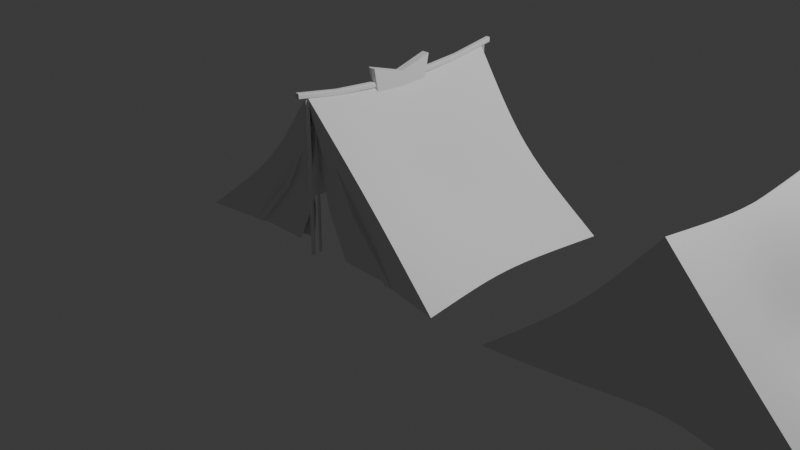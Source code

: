 # Source: Tent.blend  (saved by Blender 4.1.24; exported with 4.5.12 LTS)
import bpy
from mathutils import Matrix  # noqa: F401  (used for matrix-valued properties, if any)

bpy.ops.wm.read_factory_settings(use_empty=True)
scene = bpy.context.scene
scene.name = 'Scene'

# ---- collections
col_collection = bpy.data.collections.new('Collection'); scene.collection.children.link(col_collection)
col_tentv1 = bpy.data.collections.new('Tentv1'); scene.collection.children.link(col_tentv1)
col_pez_v1 = bpy.data.collections.new('Pez_v1'); scene.collection.children.link(col_pez_v1)
col_tentv3 = bpy.data.collections.new('tentv3'); scene.collection.children.link(col_tentv3)

# ---- world
world_world = bpy.data.worlds.new('World'); scene.world = world_world
world_world.use_nodes = True; world_world.node_tree.nodes.clear()
_N = world_world.node_tree.nodes; _L = world_world.node_tree.links
n0 = _N.new('ShaderNodeOutputWorld'); n0.name = 'World Output'; n0.location = (300, 300)
n1 = _N.new('ShaderNodeBackground'); n1.name = 'Background'; n1.location = (10, 300)
n1.inputs[0].default_value = (0.05088, 0.05088, 0.05088, 1.0)
_L.new(n1.outputs[0], n0.inputs[0])
n0.is_active_output = True
world_world.color = (0.05088, 0.05088, 0.05088)
world_world.use_sun_shadow = False
world_world.sun_shadow_jitter_overblur = 0.0

# ---- cameras
cam_camera = bpy.data.cameras.new('Camera')
cam_camera.clip_end = 100.0
cam_camera.ortho_scale = 7.314

# ---- lights
light_light = bpy.data.lights.new('Light', 'POINT')
light_light.transmission_factor = 0.0
light_light.energy = 1000.0
light_light.shadow_soft_size = 0.1
light_light.shadow_maximum_resolution = 0.006
light_light.use_absolute_resolution = True

# ---- meshes
me_cube = bpy.data.meshes.new('Cube')
me_cube.from_pydata([(-1.0, -1.0, -1.0), (-1.0, -1.0, 1.0), (-1.0, 1.0, -1.0), (-1.0, 1.0, 1.0), (1.0, -1.0, 1.0), (1.0, 1.0, 1.0), (-1.0, 0.5, -1.0), (-1.0, 0.0, -1.0), (-1.0, -0.5, -1.0), (-1.0, -0.5, 1.0), (-1.0, 0.0, 1.0), (-1.0, 0.5, 1.0), (1.0, 0.5, 1.0), (1.0, 0.0, 1.0), (1.0, -0.5, 1.0), (-0.5, 1.0, 1.0), (0.0, 1.0, 1.0), (0.5, 1.0, 1.0), (0.5, -1.0, 1.0), (0.0, -1.0, 1.0), (-0.5, -1.0, 1.0), (-0.5, 0.5, 1.0), (0.0, 0.5, 1.0), (0.5, 0.5, 1.0), (-0.5, 0.0, 1.0), (0.0, 0.0, 1.0), (0.5, 0.0, 1.0), (-0.5, -0.5, 1.0), (0.0, -0.5, 1.0), (0.5, -0.5, 1.0), (-1.0, -1.0, -0.5), (-1.0, -1.0, 0.0), (-1.0, -1.0, 0.5), (-1.0, 1.0, 0.5), (-1.0, 1.0, 0.0), (-1.0, 1.0, -0.5), (-1.0, -0.5, 0.5), (-1.0, -0.5, 0.0), (-1.0, -0.5, -0.5), (-1.0, 0.0, 0.5), (-1.0, 0.0, 0.0), (-1.0, 0.0, -0.5), (-1.0, 0.5, 0.5), (-1.0, 0.5, 0.0), (-1.0, 0.5, -0.5), (0.5, -1.0, 0.5), (0.0, -1.0, 0.5), (0.0, -1.0, 0.0), (-0.5, -1.0, 0.5), (-0.5, -1.0, 0.0), (-0.5, -1.0, -0.5), (-0.5, 1.0, 0.5), (-0.5, 1.0, 0.0), (-0.5, 1.0, -0.5), (0.0, 1.0, 0.5), (0.0, 1.0, 0.0), (0.5, 1.0, 0.5)], [], [(42, 11, 3, 33), (56, 17, 5), (48, 20, 1, 32), (27, 9, 1, 20), (15, 3, 11, 21), (21, 11, 10, 24), (24, 10, 9, 27), (32, 1, 9, 36), (36, 9, 10, 39), (39, 10, 11, 42), (13, 26, 29, 14), (26, 25, 28, 29), (25, 24, 27, 28), (12, 23, 26, 13), (23, 22, 25, 26), (22, 21, 24, 25), (5, 17, 23, 12), (17, 16, 22, 23), (16, 15, 21, 22), (14, 29, 18, 4), (29, 28, 19, 18), (28, 27, 20, 19), (45, 18, 19, 46), (46, 19, 20, 48), (33, 3, 15, 51), (51, 15, 16, 54), (54, 16, 17, 56), (52, 51, 54, 55), (35, 34, 52, 53), (34, 33, 51, 52), (47, 46, 48, 49), (7, 41, 44, 6), (41, 40, 43, 44), (40, 39, 42, 43), (8, 38, 41, 7), (38, 37, 40, 41), (37, 36, 39, 40), (0, 30, 38, 8), (30, 31, 37, 38), (31, 32, 36, 37), (50, 49, 31, 30), (49, 48, 32, 31), (6, 44, 35, 2), (44, 43, 34, 35), (43, 42, 33, 34), (45, 4, 18), (47, 45, 46), (50, 47, 49), (0, 50, 30), (56, 55, 54), (53, 2, 35), (55, 53, 52)])
me_cube.polygons.foreach_set('use_smooth', [True] * 52)
_k = set([(0, 30), (1, 9), (1, 20), (1, 32), (2, 35), (3, 11), (3, 15), (3, 33), (4, 18), (5, 17), (9, 10), (10, 11), (15, 16), (16, 17), (18, 19), (19, 20), (30, 31), (31, 32), (33, 34), (34, 35)])
me_cube.attributes.new('sharp_edge', 'BOOLEAN', 'EDGE').data.foreach_set('value', [ (min(e.vertices), max(e.vertices)) in _k for e in me_cube.edges])
_uv = me_cube.uv_layers.new(name='UVMap')
_uv.uv.foreach_set('vector', [0.5625, 0.1875, 0.625, 0.1875, 0.625, 0.25, 0.5625, 0.25, 0.5625, 0.4375, 0.625, 0.4375, 0.625, 0.5, 0.5625, 0.9375, 0.625, 0.9375, 0.625, 1.0, 0.5625, 1.0, 0.8125, 0.6875, 0.875, 0.6875, 0.875, 0.75, 0.8125, 0.75, 0.8125, 0.5, 0.875, 0.5, 0.875, 0.5625, 0.8125, 0.5625, 0.8125, 0.5625, 0.875, 0.5625, 0.875, 0.625, 0.8125, 0.625, 0.8125, 0.625, 0.875, 0.625, 0.875, 0.6875, 0.8125, 0.6875, 0.5625, 0.0, 0.625, 0.0, 0.625, 0.0625, 0.5625, 0.0625, 0.5625, 0.0625, 0.625, 0.0625, 0.625, 0.125, 0.5625, 0.125, 0.5625, 0.125, 0.625, 0.125, 0.625, 0.1875, 0.5625, 0.1875, 0.625, 0.625, 0.6875, 0.625, 0.6875, 0.6875, 0.625, 0.6875, 0.6875, 0.625, 0.75, 0.625, 0.75, 0.6875, 0.6875, 0.6875, 0.75, 0.625, 0.8125, 0.625, 0.8125, 0.6875, 0.75, 0.6875, 0.625, 0.5625, 0.6875, 0.5625, 0.6875, 0.625, 0.625, 0.625, 0.6875, 0.5625, 0.75, 0.5625, 0.75, 0.625, 0.6875, 0.625, 0.75, 0.5625, 0.8125, 0.5625, 0.8125, 0.625, 0.75, 0.625, 0.625, 0.5, 0.6875, 0.5, 0.6875, 0.5625, 0.625, 0.5625, 0.6875, 0.5, 0.75, 0.5, 0.75, 0.5625, 0.6875, 0.5625, 0.75, 0.5, 0.8125, 0.5, 0.8125, 0.5625, 0.75, 0.5625, 0.625, 0.6875, 0.6875, 0.6875, 0.6875, 0.75, 0.625, 0.75, 0.6875, 0.6875, 0.75, 0.6875, 0.75, 0.75, 0.6875, 0.75, 0.75, 0.6875, 0.8125, 0.6875, 0.8125, 0.75, 0.75, 0.75, 0.5625, 0.8125, 0.625, 0.8125, 0.625, 0.875, 0.5625, 0.875, 0.5625, 0.875, 0.625, 0.875, 0.625, 0.9375, 0.5625, 0.9375, 0.5625, 0.25, 0.625, 0.25, 0.625, 0.3125, 0.5625, 0.3125, 0.5625, 0.3125, 0.625, 0.3125, 0.625, 0.375, 0.5625, 0.375, 0.5625, 0.375, 0.625, 0.375, 0.625, 0.4375, 0.5625, 0.4375, 0.5, 0.3125, 0.5625, 0.3125, 0.5625, 0.375, 0.5, 0.375, 0.4375, 0.25, 0.5, 0.25, 0.5, 0.3125, 0.4375, 0.3125, 0.5, 0.25, 0.5625, 0.25, 0.5625, 0.3125, 0.5, 0.3125, 0.5, 0.875, 0.5625, 0.875, 0.5625, 0.9375, 0.5, 0.9375, 0.375, 0.125, 0.4375, 0.125, 0.4375, 0.1875, 0.375, 0.1875, 0.4375, 0.125, 0.5, 0.125, 0.5, 0.1875, 0.4375, 0.1875, 0.5, 0.125, 0.5625, 0.125, 0.5625, 0.1875, 0.5, 0.1875, 0.375, 0.0625, 0.4375, 0.0625, 0.4375, 0.125, 0.375, 0.125, 0.4375, 0.0625, 0.5, 0.0625, 0.5, 0.125, 0.4375, 0.125, 0.5, 0.0625, 0.5625, 0.0625, 0.5625, 0.125, 0.5, 0.125, 0.375, 0.0, 0.4375, 0.0, 0.4375, 0.0625, 0.375, 0.0625, 0.4375, 0.0, 0.5, 0.0, 0.5, 0.0625, 0.4375, 0.0625, 0.5, 0.0, 0.5625, 0.0, 0.5625, 0.0625, 0.5, 0.0625, 0.4375, 0.9375, 0.5, 0.9375, 0.5, 1.0, 0.4375, 1.0, 0.5, 0.9375, 0.5625, 0.9375, 0.5625, 1.0, 0.5, 1.0, 0.375, 0.1875, 0.4375, 0.1875, 0.4375, 0.25, 0.375, 0.25, 0.4375, 0.1875, 0.5, 0.1875, 0.5, 0.25, 0.4375, 0.25, 0.5, 0.1875, 0.5625, 0.1875, 0.5625, 0.25, 0.5, 0.25, 0.5625, 0.8125, 0.625, 0.75, 0.625, 0.8125, 0.5, 0.875, 0.5625, 0.8125, 0.5625, 0.875, 0.4375, 0.9375, 0.5, 0.875, 0.5, 0.9375, 0.375, 1.0, 0.4375, 0.9375, 0.4375, 1.0, 0.5625, 0.4375, 0.5, 0.375, 0.5625, 0.375, 0.4375, 0.3125, 0.375, 0.25, 0.4375, 0.25, 0.5, 0.375, 0.4375, 0.3125, 0.5, 0.3125])
me_cube.update()
me_cube_010 = bpy.data.meshes.new('Cube.010')
me_cube_010.from_pydata([(-1.0, -1.0, -0.9156), (-1.0, -1.0, 1.0), (-1.0, 1.0, -0.9156), (-1.0, 1.0, 1.0), (1.0, -1.0, -0.9156), (1.0, -1.0, 1.0), (1.0, 1.0, -0.9156), (1.0, 1.0, 1.0)], [], [(0, 1, 3, 2), (2, 3, 7, 6), (6, 7, 5, 4), (4, 5, 1, 0), (2, 6, 4, 0), (7, 3, 1, 5)])
_uv = me_cube_010.uv_layers.new(name='UVMap')
_uv.uv.foreach_set('vector', [0.375, 0.0, 0.625, 0.0, 0.625, 0.25, 0.375, 0.25, 0.375, 0.25, 0.625, 0.25, 0.625, 0.5, 0.375, 0.5, 0.375, 0.5, 0.625, 0.5, 0.625, 0.75, 0.375, 0.75, 0.375, 0.75, 0.625, 0.75, 0.625, 1.0, 0.375, 1.0, 0.125, 0.5, 0.375, 0.5, 0.375, 0.75, 0.125, 0.75, 0.625, 0.5, 0.875, 0.5, 0.875, 0.75, 0.625, 0.75])
me_cube_010.update()
me_cube_001 = bpy.data.meshes.new('Cube.001')
me_cube_001.from_pydata([(-1.414, -1.0, 0.0), (0.0, -1.0, 1.414), (-1.414, 1.0, 0.0), (0.0, 1.0, 1.414), (1.414, -1.0, 0.0), (1.414, 1.0, 0.0), (-0.7071, -1.0, 0.5308), (-0.7071, 1.0, 0.5308), (0.7071, 1.0, 0.5308), (0.7071, -1.0, 0.5308), (-0.4729, -1.0, 0.004337), (0.0, -1.0, 0.9891), (0.4729, -1.0, 0.004337), (-0.1484, -1.0, 0.4844), (0.1484, -1.0, 0.4844), (-0.6326, -1.0, 0.5288), (-1.287, -1.0, 0.0007036), (0.0, -1.0, 1.364), (1.287, -1.0, 0.0007036), (0.6326, -1.0, 0.5288), (-0.7071, -1.038, 0.5308), (0.0, -1.038, 1.414), (0.7071, -1.038, 0.5308), (1.414, -1.038, 0.0), (-1.414, -1.038, 0.0), (-0.6326, -1.038, 0.5288), (0.0, -1.038, 1.364), (1.287, -1.038, 0.0007036), (-1.287, -1.038, 0.0007036), (0.6326, -1.038, 0.5288), (-1.414, 0.5, 0.0), (-1.414, 0.0, 0.0), (-1.414, -0.5, 0.0), (0.0, -0.5, 1.332), (0.0, 0.0, 1.308), (0.0, 0.5, 1.332), (1.414, 0.5, 0.0), (1.414, 0.0, 0.0), (1.414, -0.5, 0.0), (-0.7071, -0.5, 0.5308), (-0.7071, 0.0, 0.5308), (-0.7071, 0.5, 0.5308), (0.7071, 0.5, 0.5308), (0.7071, 0.0, 0.5308), (0.7071, -0.5, 0.5308)], [], [(41, 35, 3, 7), (44, 33, 1, 9), (5, 2, 7, 8), (38, 44, 9, 4), (8, 7, 3), (30, 41, 7, 2), (15, 16, 10, 13), (17, 15, 13, 11), (18, 19, 14, 12), (19, 17, 11, 14), (1, 6, 20, 21), (15, 17, 26, 25), (19, 18, 27, 29), (6, 0, 24, 20), (22, 21, 26, 29), (23, 22, 29, 27), (21, 20, 25, 26), (20, 24, 28, 25), (0, 16, 28, 24), (16, 15, 25, 28), (18, 4, 23, 27), (17, 19, 29, 26), (4, 9, 22, 23), (9, 1, 21, 22), (0, 6, 39, 32), (32, 39, 40, 31), (31, 40, 41, 30), (5, 8, 42, 36), (36, 42, 43, 37), (37, 43, 44, 38), (8, 3, 35, 42), (42, 35, 34, 43), (43, 34, 33, 44), (6, 1, 33, 39), (39, 33, 34, 40), (40, 34, 35, 41)])
_uv = me_cube_001.uv_layers.new(name='UVMap')
_uv.uv.foreach_set('vector', [0.5, 0.1875, 0.625, 0.1875, 0.625, 0.25, 0.5, 0.25, 0.75, 0.6875, 0.875, 0.6875, 0.875, 0.75, 0.75, 0.75, 0.625, 0.5, 0.375, 0.25, 0.5, 0.25, 0.625, 0.375, 0.625, 0.6875, 0.75, 0.6875, 0.75, 0.75, 0.625, 0.75, 0.625, 0.375, 0.5, 0.25, 0.625, 0.25, 0.375, 0.1875, 0.5, 0.1875, 0.5, 0.25, 0.375, 0.25, 0.5, 0.0, 0.375, 0.0, 0.375, 0.0, 0.5, 0.0, 0.625, 0.0, 0.5, 0.0, 0.5, 0.0, 0.625, 0.0, 0.625, 0.75, 0.75, 0.75, 0.75, 0.75, 0.625, 0.75, 0.75, 0.75, 0.875, 0.75, 0.875, 0.75, 0.75, 0.75, 0.625, 0.0, 0.5, 0.0, 0.5, 0.0, 0.625, 0.0, 0.5, 0.0, 0.625, 0.0, 0.625, 0.0, 0.5, 0.0, 0.75, 0.75, 0.625, 0.75, 0.625, 0.75, 0.75, 0.75, 0.5, 0.0, 0.375, 0.0, 0.375, 0.0, 0.5, 0.0, 0.75, 0.75, 0.875, 0.75, 0.875, 0.75, 0.75, 0.75, 0.625, 0.75, 0.75, 0.75, 0.75, 0.75, 0.625, 0.75, 0.625, 0.0, 0.5, 0.0, 0.5, 0.0, 0.625, 0.0, 0.5, 0.0, 0.375, 0.0, 0.375, 0.0, 0.5, 0.0, 0.0, 0.0, 0.0, 0.0, 0.0, 0.0, 0.0, 0.0, 0.375, 0.0, 0.5, 0.0, 0.5, 0.0, 0.375, 0.0, 0.0, 0.0, 0.0, 0.0, 0.0, 0.0, 0.0, 0.0, 0.875, 0.75, 0.75, 0.75, 0.75, 0.75, 0.875, 0.75, 0.625, 0.75, 0.75, 0.75, 0.75, 0.75, 0.625, 0.75, 0.75, 0.75, 0.875, 0.75, 0.875, 0.75, 0.75, 0.75, 0.375, 0.0, 0.5, 0.0, 0.5, 0.0625, 0.375, 0.0625, 0.375, 0.0625, 0.5, 0.0625, 0.5, 0.125, 0.375, 0.125, 0.375, 0.125, 0.5, 0.125, 0.5, 0.1875, 0.375, 0.1875, 0.625, 0.5, 0.75, 0.5, 0.75, 0.5625, 0.625, 0.5625, 0.625, 0.5625, 0.75, 0.5625, 0.75, 0.625, 0.625, 0.625, 0.625, 0.625, 0.75, 0.625, 0.75, 0.6875, 0.625, 0.6875, 0.75, 0.5, 0.875, 0.5, 0.875, 0.5625, 0.75, 0.5625, 0.75, 0.5625, 0.875, 0.5625, 0.875, 0.625, 0.75, 0.625, 0.75, 0.625, 0.875, 0.625, 0.875, 0.6875, 0.75, 0.6875, 0.5, 0.0, 0.625, 0.0, 0.625, 0.0625, 0.5, 0.0625, 0.5, 0.0625, 0.625, 0.0625, 0.625, 0.125, 0.5, 0.125, 0.5, 0.125, 0.625, 0.125, 0.625, 0.1875, 0.5, 0.1875])
me_cube_001.update()
me_cube_002 = bpy.data.meshes.new('Cube.002')
me_cube_002.from_pydata([(-1.0, -1.0, -1.0), (-1.0, -1.0, 1.0), (-1.0, 1.0, -1.0), (-1.0, 1.0, 1.0), (1.0, -1.0, -1.0), (1.0, -1.0, 1.0), (1.0, 1.0, -1.0), (1.0, 1.0, 1.0), (-1.0, 0.5, -2.001), (-1.0, 0.0, -2.202), (-1.0, -0.5, -2.001), (-1.0, -0.5, -0.001337), (-1.0, 0.0, -0.2016), (-1.0, 0.5, -0.001337), (1.0, -0.5, -2.001), (1.0, 0.0, -2.202), (1.0, 0.5, -2.001), (1.0, 0.5, -0.001337), (1.0, 0.0, -0.2016), (1.0, -0.5, -0.001337)], [], [(8, 13, 3, 2), (2, 3, 7, 6), (14, 19, 5, 4), (4, 5, 1, 0), (10, 14, 4, 0), (19, 11, 1, 5), (7, 3, 13, 17), (17, 13, 12, 18), (18, 12, 11, 19), (2, 6, 16, 8), (8, 16, 15, 9), (9, 15, 14, 10), (6, 7, 17, 16), (16, 17, 18, 15), (15, 18, 19, 14), (0, 1, 11, 10), (10, 11, 12, 9), (9, 12, 13, 8)])
_uv = me_cube_002.uv_layers.new(name='UVMap')
_uv.uv.foreach_set('vector', [0.375, 0.1875, 0.625, 0.1875, 0.625, 0.25, 0.375, 0.25, 0.375, 0.25, 0.625, 0.25, 0.625, 0.5, 0.375, 0.5, 0.375, 0.6875, 0.625, 0.6875, 0.625, 0.75, 0.375, 0.75, 0.375, 0.75, 0.625, 0.75, 0.625, 1.0, 0.375, 1.0, 0.125, 0.6875, 0.375, 0.6875, 0.375, 0.75, 0.125, 0.75, 0.625, 0.6875, 0.875, 0.6875, 0.875, 0.75, 0.625, 0.75, 0.625, 0.5, 0.875, 0.5, 0.875, 0.5625, 0.625, 0.5625, 0.625, 0.5625, 0.875, 0.5625, 0.875, 0.625, 0.625, 0.625, 0.625, 0.625, 0.875, 0.625, 0.875, 0.6875, 0.625, 0.6875, 0.125, 0.5, 0.375, 0.5, 0.375, 0.5625, 0.125, 0.5625, 0.125, 0.5625, 0.375, 0.5625, 0.375, 0.625, 0.125, 0.625, 0.125, 0.625, 0.375, 0.625, 0.375, 0.6875, 0.125, 0.6875, 0.375, 0.5, 0.625, 0.5, 0.625, 0.5625, 0.375, 0.5625, 0.375, 0.5625, 0.625, 0.5625, 0.625, 0.625, 0.375, 0.625, 0.375, 0.625, 0.625, 0.625, 0.625, 0.6875, 0.375, 0.6875, 0.375, 0.0, 0.625, 0.0, 0.625, 0.0625, 0.375, 0.0625, 0.375, 0.0625, 0.625, 0.0625, 0.625, 0.125, 0.375, 0.125, 0.375, 0.125, 0.625, 0.125, 0.625, 0.1875, 0.375, 0.1875])
me_cube_002.update()
me_cube_003 = bpy.data.meshes.new('Cube.003')
me_cube_003.from_pydata([(-1.0, -1.0, -1.0), (-1.0, -1.0, 1.0), (-1.0, 1.0, -1.0), (-1.0, 1.0, 1.0), (1.0, -1.0, -1.0), (1.0, -1.0, 1.0), (1.0, 1.0, -1.0), (1.0, 1.0, 1.0)], [], [(0, 1, 3, 2), (2, 3, 7, 6), (6, 7, 5, 4), (4, 5, 1, 0), (2, 6, 4, 0), (7, 3, 1, 5)])
_uv = me_cube_003.uv_layers.new(name='UVMap')
_uv.uv.foreach_set('vector', [0.375, 0.0, 0.625, 0.0, 0.625, 0.25, 0.375, 0.25, 0.375, 0.25, 0.625, 0.25, 0.625, 0.5, 0.375, 0.5, 0.375, 0.5, 0.625, 0.5, 0.625, 0.75, 0.375, 0.75, 0.375, 0.75, 0.625, 0.75, 0.625, 1.0, 0.375, 1.0, 0.125, 0.5, 0.375, 0.5, 0.375, 0.75, 0.125, 0.75, 0.625, 0.5, 0.875, 0.5, 0.875, 0.75, 0.625, 0.75])
me_cube_003.update()
me_cube_006 = bpy.data.meshes.new('Cube.006')
me_cube_006.from_pydata([(-1.0, -1.0, -1.0), (0.4325, -0.671, 2.556), (-1.0, 1.0, -1.0), (0.3837, 1.319, 2.5), (1.0, -1.0, -1.0), (1.119, -0.9119, 0.9284), (1.0, 1.0, -1.0), (1.07, 1.078, 0.8723), (-0.01942, 1.0, -1.892), (0.758, 1.279, 1.514), (-0.01942, -1.0, -1.892), (0.8069, -0.7109, 1.57), (-1.133, -1.221, 0.7761), (-1.133, 0.7791, 0.7761), (1.39, 1.0, 8.882e-16), (1.39, -1.0, 8.882e-16), (0.1557, -1.058, 0.4116), (0.1557, 0.942, 0.4116)], [], [(12, 1, 3, 13), (17, 9, 7, 14), (14, 7, 5, 15), (16, 11, 1, 12), (8, 6, 4, 10), (9, 3, 1, 11), (7, 9, 11, 5), (2, 8, 10, 0), (15, 5, 11, 16), (13, 3, 9, 17), (2, 13, 17, 8), (4, 15, 16, 10), (10, 16, 12, 0), (6, 14, 15, 4), (8, 17, 14, 6), (0, 12, 13, 2)])
_uv = me_cube_006.uv_layers.new(name='UVMap')
_uv.uv.foreach_set('vector', [0.5, 0.0, 0.625, 0.0, 0.625, 0.25, 0.5, 0.25, 0.5, 0.3726, 0.625, 0.3726, 0.625, 0.5, 0.5, 0.5, 0.5, 0.5, 0.625, 0.5, 0.625, 0.75, 0.5, 0.75, 0.5, 0.8774, 0.625, 0.8774, 0.625, 1.0, 0.5, 1.0, 0.2476, 0.5, 0.375, 0.5, 0.375, 0.75, 0.2476, 0.75, 0.7524, 0.5, 0.875, 0.5, 0.875, 0.75, 0.7524, 0.75, 0.625, 0.5, 0.7524, 0.5, 0.7524, 0.75, 0.625, 0.75, 0.125, 0.5, 0.2476, 0.5, 0.2476, 0.75, 0.125, 0.75, 0.5, 0.75, 0.625, 0.75, 0.625, 0.8774, 0.5, 0.8774, 0.5, 0.25, 0.625, 0.25, 0.625, 0.3726, 0.5, 0.3726, 0.375, 0.25, 0.5, 0.25, 0.5, 0.3726, 0.375, 0.3726, 0.375, 0.75, 0.5, 0.75, 0.5, 0.8774, 0.375, 0.8774, 0.375, 0.8774, 0.5, 0.8774, 0.5, 1.0, 0.375, 1.0, 0.375, 0.5, 0.5, 0.5, 0.5, 0.75, 0.375, 0.75, 0.375, 0.3726, 0.5, 0.3726, 0.5, 0.5, 0.375, 0.5, 0.375, 0.0, 0.5, 0.0, 0.5, 0.25, 0.375, 0.25])
me_cube_006.update()
me_cube_004 = bpy.data.meshes.new('Cube.004')
me_cube_004.from_pydata([(-1.0, -1.0, -1.0), (0.4325, -0.671, 2.556), (-1.0, 1.0, -1.0), (0.3837, 1.319, 2.5), (1.0, -1.0, -1.0), (1.119, -0.9119, 0.9284), (1.0, 1.0, -1.0), (1.07, 1.078, 0.8723), (-0.01942, 1.0, -1.892), (0.758, 1.279, 1.514), (-0.01942, -1.0, -1.892), (0.8069, -0.7109, 1.57), (-1.133, -1.221, 0.7761), (-1.133, 0.7791, 0.7761), (1.39, 1.0, 8.882e-16), (1.39, -1.0, 8.882e-16), (0.1557, -1.058, 0.4116), (0.1557, 0.942, 0.4116)], [], [(12, 1, 3, 13), (17, 9, 7, 14), (14, 7, 5, 15), (16, 11, 1, 12), (8, 6, 4, 10), (9, 3, 1, 11), (7, 9, 11, 5), (2, 8, 10, 0), (15, 5, 11, 16), (13, 3, 9, 17), (2, 13, 17, 8), (4, 15, 16, 10), (10, 16, 12, 0), (6, 14, 15, 4), (8, 17, 14, 6), (0, 12, 13, 2)])
_uv = me_cube_004.uv_layers.new(name='UVMap')
_uv.uv.foreach_set('vector', [0.5, 0.0, 0.625, 0.0, 0.625, 0.25, 0.5, 0.25, 0.5, 0.3726, 0.625, 0.3726, 0.625, 0.5, 0.5, 0.5, 0.5, 0.5, 0.625, 0.5, 0.625, 0.75, 0.5, 0.75, 0.5, 0.8774, 0.625, 0.8774, 0.625, 1.0, 0.5, 1.0, 0.2476, 0.5, 0.375, 0.5, 0.375, 0.75, 0.2476, 0.75, 0.7524, 0.5, 0.875, 0.5, 0.875, 0.75, 0.7524, 0.75, 0.625, 0.5, 0.7524, 0.5, 0.7524, 0.75, 0.625, 0.75, 0.125, 0.5, 0.2476, 0.5, 0.2476, 0.75, 0.125, 0.75, 0.5, 0.75, 0.625, 0.75, 0.625, 0.8774, 0.5, 0.8774, 0.5, 0.25, 0.625, 0.25, 0.625, 0.3726, 0.5, 0.3726, 0.375, 0.25, 0.5, 0.25, 0.5, 0.3726, 0.375, 0.3726, 0.375, 0.75, 0.5, 0.75, 0.5, 0.8774, 0.375, 0.8774, 0.375, 0.8774, 0.5, 0.8774, 0.5, 1.0, 0.375, 1.0, 0.375, 0.5, 0.5, 0.5, 0.5, 0.75, 0.375, 0.75, 0.375, 0.3726, 0.5, 0.3726, 0.5, 0.5, 0.375, 0.5, 0.375, 0.0, 0.5, 0.0, 0.5, 0.25, 0.375, 0.25])
me_cube_004.update()
me_cube_005 = bpy.data.meshes.new('Cube.005')
me_cube_005.from_pydata([(-0.1495, -0.1465, -1.0), (-0.1261, -1.0, 1.0), (-0.1495, 0.1465, -1.0), (-0.1261, 1.0, 1.0), (0.1495, -0.1465, -1.0), (0.1261, -1.0, 1.0), (0.1495, 0.1465, -1.0), (0.1261, 1.0, 1.0), (-0.9655, -0.5125, -0.4976), (-0.3668, -0.5287, -3.553e-15), (-0.09031, -0.2619, 0.5), (-0.09031, 0.3832, 0.5), (-0.3668, 0.5287, -3.553e-15), (-0.9655, 0.2739, -0.4998), (0.09031, 0.3832, 0.5), (0.3668, 0.5287, -3.553e-15), (0.9655, 0.2739, -0.4998), (0.09031, -0.2619, 0.5), (0.3668, -0.5287, -3.553e-15), (0.9655, -0.5125, -0.4976), (0.0, 0.1465, -1.03), (0.0, 1.0, 1.0), (0.0, -0.1465, -1.03), (0.0, -1.033, 1.0), (-1.988e-18, -0.6761, -0.4974), (0.0, -0.5613, -3.553e-15), (0.0, -0.2945, 0.5), (0.0, 1.0, -0.5), (0.0, 0.5287, -3.553e-15), (0.0, 0.3832, 0.5), (-0.1495, 0.0, -1.0), (-0.1261, 0.0, 0.9068), (0.1495, 0.0, -1.0), (0.1261, 0.0, 0.9068), (1.129, 0.0, -0.5), (0.3668, -4.657e-10, -3.553e-15), (0.09031, 0.0, 0.5), (-1.129, 0.0, -0.5), (-0.3668, -4.657e-10, -3.553e-15), (-0.09031, 0.0, 0.5), (0.0, 0.0, 0.9068), (0.0, 0.0, -1.03), (-0.6377, -0.5206, -0.2488), (-0.6377, 0.4013, -0.2499), (0.6377, 0.4013, -0.2499), (0.6377, -0.5206, -0.2488), (0.0, 0.7644, -0.25), (-9.942e-19, -0.6187, -0.2487), (-0.7194, 0.0, -0.25), (0.7194, 0.0, -0.25), (-0.1082, -0.8344, 0.75), (-0.1082, 0.8615, 0.75), (0.1082, 0.8615, 0.75), (0.1082, -0.8344, 0.75), (0.0, -0.8669, 0.75), (0.0, 0.8615, 0.75), (0.1082, 0.0, 0.7034), (-0.1082, 0.0, 0.7034)], [], [(57, 31, 3, 51), (55, 21, 7, 52), (56, 33, 5, 53), (54, 23, 1, 50), (41, 32, 4, 22), (40, 31, 1, 23), (22, 24, 8, 0), (47, 25, 9, 42), (25, 26, 10, 9), (32, 34, 19, 4), (49, 35, 18, 45), (35, 36, 17, 18), (20, 27, 16, 6), (12, 28, 46, 43), (28, 29, 14, 15), (30, 37, 13, 2), (48, 38, 12, 43), (38, 39, 11, 12), (12, 11, 29, 28), (46, 28, 15, 44), (2, 13, 27, 20), (18, 17, 26, 25), (45, 18, 25, 47), (4, 19, 24, 22), (33, 40, 23, 5), (30, 41, 22, 0), (53, 5, 23, 54), (51, 3, 21, 55), (2, 20, 41, 30), (7, 21, 40, 33), (9, 10, 39, 38), (42, 9, 38, 48), (0, 8, 37, 30), (15, 14, 36, 35), (44, 15, 35, 49), (6, 16, 34, 32), (21, 3, 31, 40), (20, 6, 32, 41), (52, 7, 33, 56), (50, 1, 31, 57), (8, 42, 48, 37), (16, 44, 49, 34), (43, 46, 27, 13), (19, 45, 47, 24), (27, 46, 44, 16), (37, 48, 43, 13), (34, 49, 45, 19), (24, 47, 42, 8), (10, 50, 57, 39), (14, 52, 56, 36), (11, 51, 55, 29), (17, 53, 54, 26), (26, 54, 50, 10), (36, 56, 53, 17), (29, 55, 52, 14), (39, 57, 51, 11)])
_uv = me_cube_005.uv_layers.new(name='UVMap')
_uv.uv.foreach_set('vector', [0.5938, 0.125, 0.625, 0.125, 0.625, 0.25, 0.5938, 0.25, 0.5938, 0.375, 0.625, 0.375, 0.625, 0.5, 0.5938, 0.5, 0.5938, 0.625, 0.625, 0.625, 0.625, 0.75, 0.5938, 0.75, 0.5938, 0.875, 0.625, 0.875, 0.625, 1.0, 0.5938, 1.0, 0.25, 0.625, 0.375, 0.625, 0.375, 0.75, 0.25, 0.75, 0.75, 0.625, 0.875, 0.625, 0.875, 0.75, 0.75, 0.75, 0.375, 0.875, 0.4375, 0.875, 0.4375, 1.0, 0.375, 1.0, 0.4688, 0.875, 0.5, 0.875, 0.5, 1.0, 0.4688, 1.0, 0.5, 0.875, 0.5625, 0.875, 0.5625, 1.0, 0.5, 1.0, 0.375, 0.625, 0.4375, 0.625, 0.4375, 0.75, 0.375, 0.75, 0.4688, 0.625, 0.5, 0.625, 0.5, 0.75, 0.4688, 0.75, 0.5, 0.625, 0.5625, 0.625, 0.5625, 0.75, 0.5, 0.75, 0.375, 0.375, 0.4375, 0.375, 0.4375, 0.5, 0.375, 0.5, 0.5, 0.25, 0.5, 0.375, 0.4688, 0.375, 0.4688, 0.25, 0.5, 0.375, 0.5625, 0.375, 0.5625, 0.5, 0.5, 0.5, 0.375, 0.125, 0.4375, 0.125, 0.4375, 0.25, 0.375, 0.25, 0.4688, 0.125, 0.5, 0.125, 0.5, 0.25, 0.4688, 0.25, 0.5, 0.125, 0.5625, 0.125, 0.5625, 0.25, 0.5, 0.25, 0.5, 0.25, 0.5625, 0.25, 0.5625, 0.375, 0.5, 0.375, 0.4688, 0.375, 0.5, 0.375, 0.5, 0.5, 0.4688, 0.5, 0.375, 0.25, 0.4375, 0.25, 0.4375, 0.375, 0.375, 0.375, 0.5, 0.75, 0.5625, 0.75, 0.5625, 0.875, 0.5, 0.875, 0.4688, 0.75, 0.5, 0.75, 0.5, 0.875, 0.4688, 0.875, 0.375, 0.75, 0.4375, 0.75, 0.4375, 0.875, 0.375, 0.875, 0.625, 0.625, 0.75, 0.625, 0.75, 0.75, 0.625, 0.75, 0.125, 0.625, 0.25, 0.625, 0.25, 0.75, 0.125, 0.75, 0.5938, 0.75, 0.625, 0.75, 0.625, 0.875, 0.5938, 0.875, 0.5938, 0.25, 0.625, 0.25, 0.625, 0.375, 0.5938, 0.375, 0.125, 0.5, 0.25, 0.5, 0.25, 0.625, 0.125, 0.625, 0.625, 0.5, 0.75, 0.5, 0.75, 0.625, 0.625, 0.625, 0.5, 0.0, 0.5625, 0.0, 0.5625, 0.125, 0.5, 0.125, 0.4688, 0.0, 0.5, 0.0, 0.5, 0.125, 0.4688, 0.125, 0.375, 0.0, 0.4375, 0.0, 0.4375, 0.125, 0.375, 0.125, 0.5, 0.5, 0.5625, 0.5, 0.5625, 0.625, 0.5, 0.625, 0.4688, 0.5, 0.5, 0.5, 0.5, 0.625, 0.4688, 0.625, 0.375, 0.5, 0.4375, 0.5, 0.4375, 0.625, 0.375, 0.625, 0.75, 0.5, 0.875, 0.5, 0.875, 0.625, 0.75, 0.625, 0.25, 0.5, 0.375, 0.5, 0.375, 0.625, 0.25, 0.625, 0.5938, 0.5, 0.625, 0.5, 0.625, 0.625, 0.5938, 0.625, 0.5938, 0.0, 0.625, 0.0, 0.625, 0.125, 0.5938, 0.125, 0.4375, 0.0, 0.4688, 0.0, 0.4688, 0.125, 0.4375, 0.125, 0.4375, 0.5, 0.4688, 0.5, 0.4688, 0.625, 0.4375, 0.625, 0.4688, 0.25, 0.4688, 0.375, 0.4375, 0.375, 0.4375, 0.25, 0.4375, 0.75, 0.4688, 0.75, 0.4688, 0.875, 0.4375, 0.875, 0.4375, 0.375, 0.4688, 0.375, 0.4688, 0.5, 0.4375, 0.5, 0.4375, 0.125, 0.4688, 0.125, 0.4688, 0.25, 0.4375, 0.25, 0.4375, 0.625, 0.4688, 0.625, 0.4688, 0.75, 0.4375, 0.75, 0.4375, 0.875, 0.4688, 0.875, 0.4688, 1.0, 0.4375, 1.0, 0.5625, 0.0, 0.5938, 0.0, 0.5938, 0.125, 0.5625, 0.125, 0.5625, 0.5, 0.5938, 0.5, 0.5938, 0.625, 0.5625, 0.625, 0.5625, 0.25, 0.5938, 0.25, 0.5938, 0.375, 0.5625, 0.375, 0.5625, 0.75, 0.5938, 0.75, 0.5938, 0.875, 0.5625, 0.875, 0.5625, 0.875, 0.5938, 0.875, 0.5938, 1.0, 0.5625, 1.0, 0.5625, 0.625, 0.5938, 0.625, 0.5938, 0.75, 0.5625, 0.75, 0.5625, 0.375, 0.5938, 0.375, 0.5938, 0.5, 0.5625, 0.5, 0.5625, 0.125, 0.5938, 0.125, 0.5938, 0.25, 0.5625, 0.25])
me_cube_005.update()
me_cube_008 = bpy.data.meshes.new('Cube.008')
me_cube_008.from_pydata([(-1.0, -1.069, -0.4616), (-1.0, 1.066, -0.3745), (1.0, -1.069, -0.4616), (1.0, 1.066, -0.3745), (-1.0, -0.6667, 2.736), (-1.0, -0.3333, 4.015), (-1.0, 2.98e-08, 4.837), (-1.0, 0.3333, 4.015), (-1.0, 0.6667, 2.736), (1.0, 0.6667, 2.736), (1.0, 0.3333, 4.015), (1.0, -2.98e-08, 4.837), (1.0, -0.3333, 4.015), (1.0, -0.6667, 2.736), (-1.0, -1.069, -1.792), (-0.8179, -1.069, -2.462), (-0.8179, 1.066, -2.374), (-1.0, 1.066, -1.706), (0.8179, -1.069, -2.462), (1.0, -1.069, -1.792), (1.0, 1.066, -1.706), (0.8179, 1.066, -2.374), (-0.8179, 0.6667, 0.7356), (-1.0, 0.6667, 1.374), (-0.8179, 0.3333, 2.015), (-1.0, 0.3333, 2.633), (-0.8179, -2.437e-08, 2.837), (-1.0, -1.152e-08, 3.45), (-0.8179, -0.3333, 2.015), (-1.0, -0.3333, 2.633), (-1.0, -0.6667, 1.374), (-0.8179, -0.6667, 0.7356), (0.8179, -0.6667, 0.7356), (1.0, -0.6667, 1.374), (0.8179, -0.3333, 2.015), (1.0, -0.3333, 2.633), (0.8179, 2.437e-08, 2.837), (1.0, 1.152e-08, 3.45), (0.8179, 0.3333, 2.015), (1.0, 0.3333, 2.633), (1.0, 0.6667, 1.374), (0.8179, 0.6667, 0.7356)], [], [(33, 13, 2, 19), (16, 21, 41, 22), (20, 3, 9, 40), (31, 32, 18, 15), (16, 17, 1, 3, 20, 21), (13, 4, 0, 2), (3, 1, 8, 9), (9, 8, 7, 10), (10, 7, 6, 11), (11, 6, 5, 12), (12, 5, 4, 13), (23, 8, 1, 17), (27, 6, 7, 25), (29, 5, 6, 27), (30, 4, 5, 29), (35, 12, 13, 33), (25, 7, 8, 23), (40, 9, 10, 39), (39, 10, 11, 37), (37, 11, 12, 35), (18, 19, 2, 0, 14, 15), (28, 34, 32, 31), (26, 36, 34, 28), (24, 38, 36, 26), (22, 41, 38, 24), (31, 15, 14, 30), (41, 21, 20, 40), (16, 22, 23, 17), (22, 24, 25, 23), (24, 26, 27, 25), (26, 28, 29, 27), (28, 31, 30, 29), (18, 32, 33, 19), (32, 34, 35, 33), (34, 36, 37, 35), (36, 38, 39, 37), (38, 41, 40, 39), (14, 0, 4, 30)])
_uv = me_cube_008.uv_layers.new(name='UVMap')
_uv.uv.foreach_set('vector', [0.4547, 0.7083, 0.625, 0.7083, 0.625, 0.75, 0.4587, 0.75, 0.1478, 0.5, 0.3522, 0.5, 0.3522, 0.5417, 0.1478, 0.5417, 0.4586, 0.5, 0.625, 0.5, 0.625, 0.5417, 0.4547, 0.5417, 0.1478, 0.7083, 0.3522, 0.7083, 0.3522, 0.75, 0.1478, 0.75, 0.375, 0.2728, 0.4586, 0.25, 0.625, 0.25, 0.625, 0.5, 0.4586, 0.5, 0.375, 0.4772, 0.625, 0.7083, 0.875, 0.7083, 0.875, 0.75, 0.625, 0.75, 0.625, 0.5, 0.875, 0.5, 0.875, 0.5417, 0.625, 0.5417, 0.625, 0.5417, 0.875, 0.5417, 0.875, 0.5833, 0.625, 0.5833, 0.625, 0.5833, 0.875, 0.5833, 0.875, 0.625, 0.625, 0.625, 0.625, 0.625, 0.875, 0.625, 0.875, 0.6667, 0.625, 0.6667, 0.625, 0.6667, 0.875, 0.6667, 0.875, 0.7083, 0.625, 0.7083, 0.4547, 0.2083, 0.625, 0.2083, 0.625, 0.25, 0.4586, 0.25, 0.4517, 0.125, 0.625, 0.125, 0.625, 0.1667, 0.4523, 0.1667, 0.4523, 0.08333, 0.625, 0.08333, 0.625, 0.125, 0.4517, 0.125, 0.4547, 0.04167, 0.625, 0.04167, 0.625, 0.08333, 0.4523, 0.08333, 0.4523, 0.6667, 0.625, 0.6667, 0.625, 0.7083, 0.4547, 0.7083, 0.4523, 0.1667, 0.625, 0.1667, 0.625, 0.2083, 0.4547, 0.2083, 0.4547, 0.5417, 0.625, 0.5417, 0.625, 0.5833, 0.4523, 0.5833, 0.4523, 0.5833, 0.625, 0.5833, 0.625, 0.625, 0.4517, 0.625, 0.4517, 0.625, 0.625, 0.625, 0.625, 0.6667, 0.4523, 0.6667, 0.375, 0.7728, 0.4587, 0.75, 0.625, 0.75, 0.625, 1.0, 0.4587, 1.0, 0.375, 0.9772, 0.1478, 0.6667, 0.3522, 0.6667, 0.3522, 0.7083, 0.1478, 0.7083, 0.1478, 0.625, 0.3522, 0.625, 0.3522, 0.6667, 0.1478, 0.6667, 0.1478, 0.5833, 0.3522, 0.5833, 0.3522, 0.625, 0.1478, 0.625, 0.1478, 0.5417, 0.3522, 0.5417, 0.3522, 0.5833, 0.1478, 0.5833, 0.1478, 0.7083, 0.1478, 0.75, 0.125, 0.7414, 0.125, 0.7083, 0.3522, 0.5417, 0.3522, 0.5, 0.4586, 0.5, 0.4547, 0.5417, 0.1478, 0.5, 0.1478, 0.5417, 0.125, 0.5417, 0.125, 0.5088, 0.1478, 0.5417, 0.1478, 0.5833, 0.125, 0.5833, 0.125, 0.5611, 0.1478, 0.5833, 0.1478, 0.625, 0.125, 0.625, 0.125, 0.6103, 0.1478, 0.625, 0.1478, 0.6667, 0.125, 0.6397, 0.125, 0.625, 0.1478, 0.6667, 0.1478, 0.7083, 0.125, 0.6889, 0.125, 0.6667, 0.3522, 0.75, 0.3522, 0.7083, 0.4547, 0.7083, 0.4587, 0.75, 0.3522, 0.7083, 0.3522, 0.6667, 0.4523, 0.6667, 0.4547, 0.7083, 0.3522, 0.6667, 0.3522, 0.625, 0.4517, 0.625, 0.4523, 0.6667, 0.3522, 0.625, 0.3522, 0.5833, 0.4523, 0.5833, 0.4517, 0.625, 0.3522, 0.5833, 0.3522, 0.5417, 0.4547, 0.5417, 0.4523, 0.5833, 0.4587, 0.0, 0.625, 0.0, 0.625, 0.04167, 0.4547, 0.04167])
me_cube_008.update()
me_cube_009 = bpy.data.meshes.new('Cube.009')
me_cube_009.from_pydata([(-1.0, -1.0, -0.9156), (-1.0, -1.0, 1.0), (-1.0, 1.0, -0.9156), (-1.0, 1.0, 1.0), (1.0, -1.0, -0.9156), (1.0, -1.0, 1.0), (1.0, 1.0, -0.9156), (1.0, 1.0, 1.0)], [], [(0, 1, 3, 2), (2, 3, 7, 6), (6, 7, 5, 4), (4, 5, 1, 0), (2, 6, 4, 0), (7, 3, 1, 5)])
_uv = me_cube_009.uv_layers.new(name='UVMap')
_uv.uv.foreach_set('vector', [0.375, 0.0, 0.625, 0.0, 0.625, 0.25, 0.375, 0.25, 0.375, 0.25, 0.625, 0.25, 0.625, 0.5, 0.375, 0.5, 0.375, 0.5, 0.625, 0.5, 0.625, 0.75, 0.375, 0.75, 0.375, 0.75, 0.625, 0.75, 0.625, 1.0, 0.375, 1.0, 0.125, 0.5, 0.375, 0.5, 0.375, 0.75, 0.125, 0.75, 0.625, 0.5, 0.875, 0.5, 0.875, 0.75, 0.625, 0.75])
me_cube_009.update()
me_cube_007 = bpy.data.meshes.new('Cube.007')
me_cube_007.from_pydata([(-1.0, -1.0, -1.0), (-1.0, -1.0, 1.0), (-1.0, 1.0, -1.0), (-1.0, 1.0, 1.0), (1.0, -1.0, 1.0), (1.0, 1.0, 1.0), (-1.0, 0.5, -1.0), (-1.0, 0.0, -1.0), (-1.0, -0.5, -1.0), (-1.0, -0.5, 1.0), (-1.0, 0.0, 1.0), (-1.0, 0.5, 1.0), (1.0, 0.5, 1.0), (1.0, 0.0, 1.0), (1.0, -0.5, 1.0), (-0.5, 1.0, 1.0), (0.0, 1.0, 1.0), (0.5, 1.0, 1.0), (0.5, -1.0, 1.0), (0.0, -1.0, 1.0), (-0.5, -1.0, 1.0), (-0.5, 0.5, 1.0), (0.0, 0.5, 1.0), (0.5, 0.5, 1.0), (-0.5, 0.0, 1.0), (0.0, 0.0, 1.0), (0.5, 0.0, 1.0), (-0.5, -0.5, 1.0), (0.0, -0.5, 1.0), (0.5, -0.5, 1.0), (-1.0, -1.0, -0.5), (-1.0, -1.0, 0.0), (-1.0, -1.0, 0.5), (-1.0, 1.0, 0.5), (-1.0, 1.0, 0.0), (-1.0, 1.0, -0.5), (-1.0, -0.5, 0.5), (-1.0, -0.5, 0.0), (-1.0, -0.5, -0.5), (-1.0, 0.0, 0.5), (-1.0, 0.0, 0.0), (-1.0, 0.0, -0.5), (-1.0, 0.5, 0.5), (-1.0, 0.5, 0.0), (-1.0, 0.5, -0.5), (0.5, -1.0, 0.5), (0.1608, -1.0, 0.6608), (-0.2186, -1.0, -0.2186), (-0.6029, -1.0, 0.3971), (-0.6464, -1.0, -0.1464), (-0.5, -1.0, -0.5), (-0.5, 1.0, 0.5), (-0.5, 1.0, 0.0), (-0.5, 1.0, -0.5), (0.0, 1.0, 0.5), (0.0, 1.0, 0.0), (0.5, 1.0, 0.5), (-0.3998, -1.0, 0.6002), (0.1365, -1.0, 0.1365)], [], [(42, 11, 3, 33), (56, 17, 5), (48, 1, 32), (27, 9, 1, 20), (15, 3, 11, 21), (21, 11, 10, 24), (24, 10, 9, 27), (32, 1, 9, 36), (36, 9, 10, 39), (39, 10, 11, 42), (13, 26, 29, 14), (26, 25, 28, 29), (25, 24, 27, 28), (12, 23, 26, 13), (23, 22, 25, 26), (22, 21, 24, 25), (5, 17, 23, 12), (17, 16, 22, 23), (16, 15, 21, 22), (14, 29, 18, 4), (29, 28, 19, 18), (28, 27, 20, 19), (45, 18, 19, 46), (46, 19, 20, 57), (33, 3, 15, 51), (51, 15, 16, 54), (54, 16, 17, 56), (52, 51, 54, 55), (35, 34, 52, 53), (34, 33, 51, 52), (47, 48, 49), (7, 41, 44, 6), (41, 40, 43, 44), (40, 39, 42, 43), (8, 38, 41, 7), (38, 37, 40, 41), (37, 36, 39, 40), (0, 30, 38, 8), (30, 31, 37, 38), (31, 32, 36, 37), (50, 49, 31, 30), (49, 48, 32, 31), (6, 44, 35, 2), (44, 43, 34, 35), (43, 42, 33, 34), (45, 4, 18), (58, 45, 46), (50, 47, 49), (0, 50, 30), (56, 55, 54), (53, 2, 35), (55, 53, 52), (1, 57, 20), (57, 58, 46)])
me_cube_007.polygons.foreach_set('use_smooth', [True] * 54)
_k = set([(0, 30), (1, 9), (1, 20), (1, 32), (2, 35), (3, 11), (3, 15), (3, 33), (4, 18), (5, 17), (9, 10), (10, 11), (15, 16), (16, 17), (18, 19), (19, 20), (30, 31), (31, 32), (33, 34), (34, 35)])
me_cube_007.attributes.new('sharp_edge', 'BOOLEAN', 'EDGE').data.foreach_set('value', [ (min(e.vertices), max(e.vertices)) in _k for e in me_cube_007.edges])
_uv = me_cube_007.uv_layers.new(name='UVMap')
_uv.uv.foreach_set('vector', [0.5625, 0.1875, 0.625, 0.1875, 0.625, 0.25, 0.5625, 0.25, 0.5625, 0.4375, 0.625, 0.4375, 0.625, 0.5, 0.5625, 0.9375, 0.625, 1.0, 0.5625, 1.0, 0.8125, 0.6875, 0.875, 0.6875, 0.875, 0.75, 0.8125, 0.75, 0.8125, 0.5, 0.875, 0.5, 0.875, 0.5625, 0.8125, 0.5625, 0.8125, 0.5625, 0.875, 0.5625, 0.875, 0.625, 0.8125, 0.625, 0.8125, 0.625, 0.875, 0.625, 0.875, 0.6875, 0.8125, 0.6875, 0.5625, 0.0, 0.625, 0.0, 0.625, 0.0625, 0.5625, 0.0625, 0.5625, 0.0625, 0.625, 0.0625, 0.625, 0.125, 0.5625, 0.125, 0.5625, 0.125, 0.625, 0.125, 0.625, 0.1875, 0.5625, 0.1875, 0.625, 0.625, 0.6875, 0.625, 0.6875, 0.6875, 0.625, 0.6875, 0.6875, 0.625, 0.75, 0.625, 0.75, 0.6875, 0.6875, 0.6875, 0.75, 0.625, 0.8125, 0.625, 0.8125, 0.6875, 0.75, 0.6875, 0.625, 0.5625, 0.6875, 0.5625, 0.6875, 0.625, 0.625, 0.625, 0.6875, 0.5625, 0.75, 0.5625, 0.75, 0.625, 0.6875, 0.625, 0.75, 0.5625, 0.8125, 0.5625, 0.8125, 0.625, 0.75, 0.625, 0.625, 0.5, 0.6875, 0.5, 0.6875, 0.5625, 0.625, 0.5625, 0.6875, 0.5, 0.75, 0.5, 0.75, 0.5625, 0.6875, 0.5625, 0.75, 0.5, 0.8125, 0.5, 0.8125, 0.5625, 0.75, 0.5625, 0.625, 0.6875, 0.6875, 0.6875, 0.6875, 0.75, 0.625, 0.75, 0.6875, 0.6875, 0.75, 0.6875, 0.75, 0.75, 0.6875, 0.75, 0.75, 0.6875, 0.8125, 0.6875, 0.8125, 0.75, 0.75, 0.75, 0.5625, 0.8125, 0.625, 0.8125, 0.625, 0.875, 0.5625, 0.875, 0.5625, 0.875, 0.625, 0.875, 0.625, 0.9375, 0.5625, 0.9375, 0.5625, 0.25, 0.625, 0.25, 0.625, 0.3125, 0.5625, 0.3125, 0.5625, 0.3125, 0.625, 0.3125, 0.625, 0.375, 0.5625, 0.375, 0.5625, 0.375, 0.625, 0.375, 0.625, 0.4375, 0.5625, 0.4375, 0.5, 0.3125, 0.5625, 0.3125, 0.5625, 0.375, 0.5, 0.375, 0.4375, 0.25, 0.5, 0.25, 0.5, 0.3125, 0.4375, 0.3125, 0.5, 0.25, 0.5625, 0.25, 0.5625, 0.3125, 0.5, 0.3125, 0.5, 0.875, 0.5625, 0.9375, 0.5, 0.9375, 0.375, 0.125, 0.4375, 0.125, 0.4375, 0.1875, 0.375, 0.1875, 0.4375, 0.125, 0.5, 0.125, 0.5, 0.1875, 0.4375, 0.1875, 0.5, 0.125, 0.5625, 0.125, 0.5625, 0.1875, 0.5, 0.1875, 0.375, 0.0625, 0.4375, 0.0625, 0.4375, 0.125, 0.375, 0.125, 0.4375, 0.0625, 0.5, 0.0625, 0.5, 0.125, 0.4375, 0.125, 0.5, 0.0625, 0.5625, 0.0625, 0.5625, 0.125, 0.5, 0.125, 0.375, 0.0, 0.4375, 0.0, 0.4375, 0.0625, 0.375, 0.0625, 0.4375, 0.0, 0.5, 0.0, 0.5, 0.0625, 0.4375, 0.0625, 0.5, 0.0, 0.5625, 0.0, 0.5625, 0.0625, 0.5, 0.0625, 0.4375, 0.9375, 0.5, 0.9375, 0.5, 1.0, 0.4375, 1.0, 0.5, 0.9375, 0.5625, 0.9375, 0.5625, 1.0, 0.5, 1.0, 0.375, 0.1875, 0.4375, 0.1875, 0.4375, 0.25, 0.375, 0.25, 0.4375, 0.1875, 0.5, 0.1875, 0.5, 0.25, 0.4375, 0.25, 0.5, 0.1875, 0.5625, 0.1875, 0.5625, 0.25, 0.5, 0.25, 0.5625, 0.8125, 0.625, 0.75, 0.625, 0.8125, 0.5, 0.875, 0.5625, 0.8125, 0.5625, 0.875, 0.4375, 0.9375, 0.5, 0.875, 0.5, 0.9375, 0.375, 1.0, 0.4375, 0.9375, 0.4375, 1.0, 0.5625, 0.4375, 0.5, 0.375, 0.5625, 0.375, 0.4375, 0.3125, 0.375, 0.25, 0.4375, 0.25, 0.5, 0.375, 0.4375, 0.3125, 0.5, 0.3125, 0.625, 1.0, 0.5625, 0.9375, 0.625, 0.9375, 0.5625, 0.9375, 0.5, 0.875, 0.5625, 0.875])
me_cube_007.update()

# ---- objects
ob_tent_v3 = bpy.data.objects.new('tent_V3', me_cube)
ob_cube_005 = bpy.data.objects.new('Cube.005', me_cube_010)
ob_light = bpy.data.objects.new('Light', light_light)
ob_camera = bpy.data.objects.new('Camera', cam_camera)
ob_cube = bpy.data.objects.new('Cube', me_cube_001)
ob_cube_001 = bpy.data.objects.new('Cube.001', me_cube_002)
ob_cube_002 = bpy.data.objects.new('Cube.002', me_cube_003)
ob_aleta1 = bpy.data.objects.new('Aleta1', me_cube_006)
ob_aleta2 = bpy.data.objects.new('Aleta2', me_cube_004)
ob_pez_cuerpo = bpy.data.objects.new('Pez_Cuerpo', me_cube_005)
ob_ref = bpy.data.objects.new('Ref', None)
ob_cube_003 = bpy.data.objects.new('Cube.003', me_cube_008)
ob_cube_004 = bpy.data.objects.new('Cube.004', me_cube_009)
ob_tent_v3_001 = bpy.data.objects.new('tent_V3.001', me_cube_007)

# ---- transforms, parenting, visibility, modifiers, constraints
ob_tent_v3.location = (3.781, 0.0, 0.0)
ob_tent_v3.rotation_euler = (0.0, 0.7854, 0.0)
_m = ob_tent_v3.modifiers.new('Subdivision', 'SUBSURF')
_m.subdivision_type = 'SIMPLE'
_m.levels = 2
_m = ob_tent_v3.modifiers.new('Cast', 'CAST')
_m.factor = -0.5
ob_cube_005.location = (0.0, 1.161, 0.8325)
ob_cube_005.rotation_euler = (0.0, 0.0, 0.7854)
ob_cube_005.scale = (-0.01711, -0.01711, -0.8334)
ob_light.location = (4.076, 1.005, 5.904)
ob_light.rotation_euler = (0.6503, 0.05522, 1.866)
ob_light.lock_rotations_4d = False
ob_light.empty_display_type = 'ARROWS'
ob_light.color = (0.0, 0.0, 0.0, 0.0)
ob_light.lineart.crease_threshold = 0.0
ob_camera.location = (7.359, -6.926, 4.958)
ob_camera.rotation_euler = (1.109, 0.0, 0.8149)
ob_camera.lock_rotations_4d = False
ob_camera.empty_display_type = 'ARROWS'
ob_camera.color = (0.0, 0.0, 0.0, 0.0)
ob_camera.display_type = 'WIRE'
ob_camera.lineart.crease_threshold = 0.0
ob_cube.location = (0.0, 0.0, 0.0)
ob_cube.scale = (-0.7086, 1.0, 1.0)
ob_cube_001.location = (0.0, 0.0, 1.384)
ob_cube_001.scale = (0.04656, 1.052, 0.04251)
ob_cube_002.location = (0.0, -1.029, 0.7713)
ob_cube_002.scale = (0.009956, -0.009315, 0.7698)
ob_aleta1.location = (0.4343, -2.581e-09, -0.01921)
ob_aleta1.rotation_euler = (-0.2341, 0.5414, -0.2356)
ob_aleta1.scale = (-0.1217, -0.01979, -0.1232)
ob_aleta2.location = (-0.4234, 0.01945, -0.02396)
ob_aleta2.rotation_euler = (0.2341, -0.5414, -0.2356)
ob_aleta2.scale = (0.1217, 0.01979, -0.1232)
ob_pez_cuerpo.location = (0.0, 0.0, 0.5476)
ob_pez_cuerpo.scale = (0.3218, 0.3512, 1.129)
ob_ref.location = (0.4484, -0.8988, 0.1907)
ob_ref.rotation_euler = (1.571, 0.5838, 3.142)
ob_ref.empty_display_type = 'IMAGE'
ob_ref.empty_display_size = 5.0
ob_ref.use_empty_image_alpha = True
ob_cube_003.location = (0.0, 0.0, 1.586)
ob_cube_003.scale = (-0.02415, -1.158, -0.02415)
ob_cube_004.location = (0.0, -1.117, 0.8325)
ob_cube_004.rotation_euler = (0.0, 0.0, 0.7854)
ob_cube_004.scale = (-0.01711, -0.01711, -0.8334)
ob_tent_v3_001.location = (0.0, 0.0, 0.0)
ob_tent_v3_001.rotation_euler = (0.0, 0.7854, 0.0)
ob_tent_v3_001.scale = (1.0, 1.0, 1.0)
_m = ob_tent_v3_001.modifiers.new('Subdivision', 'SUBSURF')
_m.subdivision_type = 'SIMPLE'
_m.levels = 2
_m = ob_tent_v3_001.modifiers.new('Cast', 'CAST')
_m.factor = -0.5

# ---- collection membership
scene.collection.objects.link(ob_tent_v3)
scene.collection.objects.link(ob_cube_005)
col_collection.objects.link(ob_light)
col_collection.objects.link(ob_camera)
col_tentv1.objects.link(ob_cube)
col_tentv1.objects.link(ob_cube_001)
col_tentv1.objects.link(ob_cube_002)
col_pez_v1.objects.link(ob_aleta1)
col_pez_v1.objects.link(ob_aleta2)
col_pez_v1.objects.link(ob_pez_cuerpo)
col_pez_v1.objects.link(ob_ref)
col_tentv3.objects.link(ob_cube_003)
col_tentv3.objects.link(ob_cube_004)
col_tentv3.objects.link(ob_tent_v3_001)

# ---- scene / render settings (as saved in the file)
scene.camera = ob_camera
scene.frame_start = 1; scene.frame_end = 250; scene.frame_set(1)
scene.render.engine = 'BLENDER_EEVEE_NEXT'
scene.cycles.sampling_pattern = 'TABULATED_SOBOL'
scene.eevee.ray_tracing_options.trace_max_roughness = 0.0
bpy.context.view_layer.update()
